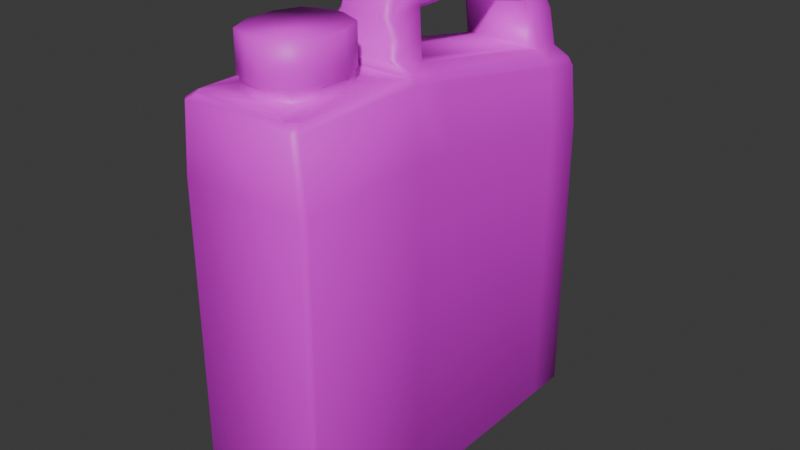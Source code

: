 # Source: OIL.blend  (saved by Blender 5.1.30; exported with 4.5.12 LTS)
import bpy
from mathutils import Matrix  # noqa: F401  (used for matrix-valued properties, if any)

bpy.ops.wm.read_factory_settings(use_empty=True)
scene = bpy.context.scene
scene.name = 'Scene'

# ---- collections
col_collection = bpy.data.collections.new('Collection'); scene.collection.children.link(col_collection)

# ---- images (referenced by path relative to the original .blend; pixels are not part of the script)
import os
ASSET_DIR = os.environ.get("B2B_ASSET_DIR", "")  # directory of the original .blend (textures are referenced by path, not embedded)
HERE = os.path.dirname(os.path.abspath(__file__))  # packed textures are extracted next to this script under _unpacked/

def load_image(name, relpath, width, height, colorspace="sRGB"):
    """Load a texture the original file referenced (path relative to the .blend, or extracted next to this script)."""
    p = next((c for c in (os.path.join(HERE, relpath), os.path.join(ASSET_DIR, relpath)) if relpath and os.path.exists(c)), "")
    if p:
        img = bpy.data.images.load(p, check_existing=True)
        img.name = name
    else:  # same state as the original file: an image datablock whose file is absent (Cycles renders it pink)
        img = bpy.data.images.new(name, width, height)
        img.source = "FILE"
        img.filepath = "//" + (relpath or name)
    img.colorspace_settings.name = colorspace
    return img
img_oil = load_image('OIL', 'OIL.png', 1024, 1024, 'sRGB')

# ---- materials (node trees are filled in below, after node groups)
mat_oil = bpy.data.materials.new('OIL')
mat_oil.use_backface_culling_lightprobe_volume = False

# ---- material node trees
mat_oil.use_nodes = True; mat_oil.node_tree.nodes.clear()
_N = mat_oil.node_tree.nodes; _L = mat_oil.node_tree.links
n0 = _N.new('ShaderNodeBsdfPrincipled'); n0.name = 'Principled BSDF'; n0.location = (10, 300)
n1 = _N.new('ShaderNodeOutputMaterial'); n1.name = 'Material Output'; n1.location = (300, 300)
n2 = _N.new('ShaderNodeTexImage'); n2.name = 'Image Texture'; n2.location = (-330, 312)
n2.image = img_oil
_L.new(n0.outputs[0], n1.inputs[0])
_L.new(n2.outputs[0], n0.inputs[0])
n1.is_active_output = True

# ---- world
world_world = bpy.data.worlds.new('World'); scene.world = world_world
world_world.use_nodes = True; world_world.node_tree.nodes.clear()
_N = world_world.node_tree.nodes; _L = world_world.node_tree.links
n0 = _N.new('ShaderNodeOutputWorld'); n0.name = 'World Output'; n0.location = (300, 300)
n1 = _N.new('ShaderNodeBackground'); n1.name = 'Background'; n1.location = (10, 300)
n1.inputs[0].default_value = (0.05088, 0.05088, 0.05088, 1.0)
_L.new(n1.outputs[0], n0.inputs[0])
n0.is_active_output = True
world_world.color = (0.05088, 0.05088, 0.05088)
world_world.use_sun_shadow = False
world_world.sun_shadow_jitter_overblur = 0.0

# ---- meshes
me_cube_001 = bpy.data.meshes.new('Cube.001')
me_cube_001.from_pydata([(0.2596, -0.7508, 2.715), (0.05814, -0.6674, 2.715), (-0.343, -0.9522, 2.715), (-0.2596, -0.7508, 2.715), (-0.5867, 1.268, 1.711), (0.5867, 1.268, 1.711), (-0.5867, -0.1396, 1.931), (0.5867, -0.1396, 1.931), (-0.5867, -0.4829, 1.984), (0.5867, -0.4829, 1.984), (-0.05814, -0.6674, 2.715), (-0.343, -1.193, 2.715), (-0.2596, -1.394, 2.715), (-0.05814, -1.477, 2.715), (-0.0554, -1.458, 2.606), (-0.3268, -1.187, 2.606), (-0.2473, -1.379, 2.606), (0.3268, -1.187, 2.606), (0.0554, -1.458, 2.606), (0.2473, -1.379, 2.606), (-0.3268, -0.9579, 2.606), (-0.0554, -0.6865, 2.606), (-0.4054, -0.6172, 2.606), (-0.2473, -0.766, 2.606), (0.0554, -0.6865, 2.606), (0.3268, -0.9579, 2.606), (0.4054, -0.6172, 2.606), (0.2473, -0.766, 2.606), (0.343, -0.9522, 3.037), (0.05814, -0.6674, 3.037), (0.2596, -0.7508, 3.037), (0.05814, -1.477, 3.037), (0.343, -1.193, 3.037), (0.2596, -1.394, 3.037), (-0.343, -1.193, 3.037), (-0.05814, -1.477, 3.037), (-0.2596, -1.394, 3.037), (-0.05814, -0.6674, 3.037), (-0.343, -0.9522, 3.037), (-0.2596, -0.7508, 3.037), (0.343, -0.9522, 2.715), (0.05814, -1.477, 2.715), (0.2596, -1.394, 2.715), (0.343, -1.193, 2.715), (0.3268, -1.187, 2.698), (-0.3268, -0.9579, 2.698), (0.2473, -1.379, 2.698), (-0.0554, -1.458, 2.698), (0.0554, -0.6865, 2.698), (-0.2473, -0.766, 2.698), (-0.2473, -1.379, 2.698), (-0.3268, -1.187, 2.698), (-0.0554, -0.6865, 2.698), (0.2473, -0.766, 2.698), (0.3268, -0.9579, 2.698), (0.0554, -1.458, 2.698), (-0.5867, -1.615, -0.9534), (-0.5402, -1.615, -1.0), (-0.5401, -1.662, -0.9534), (-0.5867, 1.615, -0.9534), (-0.5401, 1.662, -0.9534), (-0.5402, 1.615, -1.0), (-0.4882, 1.614, 2.23), (-0.3767, 1.667, 2.248), (-0.4885, 1.662, 2.155), (-0.5352, 1.615, 2.163), (0.5867, -1.615, -0.9534), (0.5401, -1.662, -0.9534), (0.5402, -1.615, -1.0), (0.5402, 1.615, -1.0), (0.5401, 1.662, -0.9534), (0.5867, 1.615, -0.9534), (0.3767, 1.667, 2.248), (0.4882, 1.614, 2.23), (0.5352, 1.615, 2.163), (0.4885, 1.662, 2.155), (-0.5867, -0.4829, -0.9534), (-0.5402, -0.4829, -1.0), (0.5402, -0.4829, -1.0), (0.5867, -0.4829, -0.9534), (-0.4882, -0.1375, 2.56), (-0.5348, -0.1396, 2.494), (0.5402, -0.1396, -1.0), (0.5867, -0.1396, -0.9534), (-0.5867, -0.1396, -0.9534), (-0.5402, -0.1396, -1.0), (0.5348, -0.1396, 2.494), (0.4882, -0.1375, 2.56), (-0.5351, 1.268, 2.229), (-0.4882, 1.27, 2.295), (0.5867, 1.268, -0.9534), (0.5402, 1.268, -1.0), (-0.5867, 1.268, -0.9534), (-0.5402, 1.268, -1.0), (0.5351, 1.268, 2.229), (0.4882, 1.27, 2.295), (0.5867, -1.615, 1.984), (0.5401, -1.662, 1.984), (0.5401, 1.662, 1.65), (0.5867, 1.615, 1.657), (-0.5867, 1.615, 1.657), (-0.5401, 1.662, 1.65), (-0.5867, -1.615, 1.984), (-0.5401, -1.662, 1.984), (-0.292, 1.278, 2.363), (-0.3604, 1.34, 2.332), (-0.3393, 1.622, 2.299), (-0.2887, 1.671, 2.289), (0.2887, 1.671, 2.289), (0.3393, 1.622, 2.299), (0.2919, -0.1301, 2.629), (0.3604, -0.1796, 2.618), (0.3393, -0.4272, 2.685), (0.2887, -0.4733, 2.693), (-0.2887, -0.4733, 2.693), (-0.3393, -0.4272, 2.685), (-0.3604, -0.1796, 2.618), (-0.2911, -0.1301, 2.629), (0.3604, 1.34, 2.332), (0.292, 1.278, 2.363), (0.1901, -0.01685, 2.948), (0.2281, -0.04579, 2.987), (0.1887, -0.4218, 2.967), (0.2384, -0.3745, 2.964), (-0.1887, -0.4218, 2.967), (-0.2384, -0.3745, 2.964), (-0.2281, -0.04579, 2.987), (-0.1899, -0.01685, 2.948), (0.3393, -0.1682, 2.806), (0.291, -0.1195, 2.802), (0.3393, -0.4006, 2.826), (0.289, -0.4476, 2.83), (-0.2909, -0.1195, 2.802), (-0.3393, -0.1682, 2.806), (-0.3393, -0.4006, 2.826), (-0.289, -0.4476, 2.83), (0.2384, -0.02704, 3.181), (0.1894, -0.02909, 3.228), (0.2384, -0.3161, 3.128), (0.1892, -0.3496, 3.17), (-0.2384, -0.3161, 3.128), (-0.1892, -0.3496, 3.17), (-0.1894, -0.02909, 3.228), (-0.2384, -0.02704, 3.181), (-0.189, 1.485, 2.938), (-0.2384, 1.436, 2.939), (0.189, 1.485, 2.938), (0.2384, 1.436, 2.939), (-0.3393, 1.525, 2.633), (-0.2893, 1.578, 2.613), (0.3393, 1.525, 2.633), (0.2893, 1.578, 2.613), (0.3393, 1.262, 2.73), (0.2912, 1.201, 2.753), (-0.2384, 1.354, 3.085), (-0.1893, 1.38, 3.126), (0.2384, 1.354, 3.085), (0.1893, 1.38, 3.126), (0.2288, 0.976, 2.997), (0.1903, 0.9741, 2.956), (-0.3393, 1.262, 2.73), (-0.2917, 1.201, 2.753), (-0.1899, 0.9741, 2.956), (-0.2288, 0.976, 2.997), (-0.1895, 0.9884, 3.239), (-0.2384, 0.986, 3.192), (0.2384, 0.986, 3.192), (0.1895, 0.9884, 3.239), (0.5347, -0.4829, 2.559), (0.4882, -0.4347, 2.616), (0.4794, -0.4829, 2.606), (0.4796, -1.545, 2.606), (0.418, -1.615, 2.606), (0.488, -1.662, 2.559), (0.5347, -1.615, 2.559), (-0.5347, -1.615, 2.559), (-0.488, -1.662, 2.559), (-0.418, -1.615, 2.606), (-0.4796, -1.545, 2.606), (-0.4794, -0.4829, 2.606), (-0.4882, -0.4347, 2.616), (-0.5347, -0.4829, 2.559), (-0.4722, -1.538, 2.606), (-0.4064, -1.604, 2.606), (-0.3797, -1.495, 2.606), (0.4064, -1.604, 2.606), (0.4722, -1.538, 2.606), (0.3797, -1.495, 2.606)], [], [(72, 63, 107, 108), (4, 88, 65, 100), (97, 173, 176, 103), (102, 175, 181, 8), (67, 97, 103, 58), (43, 40, 28, 32), (83, 7, 9, 79), (87, 95, 118, 111), (106, 105, 160, 148), (9, 168, 174, 96), (84, 6, 4, 92), (89, 80, 116, 105), (92, 4, 100, 59), (76, 8, 6, 84), (8, 181, 81, 6), (62, 89, 105, 106), (61, 69, 91, 93), (71, 99, 5, 90), (60, 101, 98, 70), (80, 180, 115, 116), (77, 78, 68, 57), (93, 91, 82, 85), (85, 82, 78, 77), (95, 73, 109, 118), (169, 87, 111, 112), (6, 81, 88, 4), (99, 74, 94, 5), (101, 64, 75, 98), (7, 86, 168, 9), (90, 5, 7, 83), (5, 94, 86, 7), (114, 113, 131, 135), (79, 9, 96, 66), (120, 127, 162, 159), (104, 119, 153, 161), (151, 149, 144, 146), (129, 132, 127, 120), (124, 122, 139, 141), (126, 143, 165, 163), (126, 125, 140, 143), (142, 137, 167, 164), (135, 131, 122, 124), (133, 134, 125, 126), (136, 121, 158, 166), (148, 160, 163, 145), (158, 147, 156, 166), (152, 150, 147, 158), (157, 155, 164, 167), (26, 25, 17, 186, 171, 170), (145, 163, 165, 154), (161, 153, 159, 162), (116, 115, 134, 133), (123, 121, 136, 138), (179, 170, 113, 114), (110, 117, 132, 129), (108, 107, 149, 151), (118, 109, 150, 152), (112, 111, 128, 130), (119, 104, 117, 110), (137, 142, 141, 139), (130, 128, 121, 123), (146, 144, 155, 157), (1, 10, 37, 29), (2, 11, 34, 38), (182, 15, 20, 22, 179, 178), (28, 30, 29, 37, 39, 38, 34, 36, 35, 31, 33, 32), (47, 55, 41, 13), (22, 21, 24, 26, 170, 179), (185, 18, 14, 183, 177, 172), (14, 16, 184, 183), (16, 15, 182, 184), (17, 19, 187, 186), (19, 18, 185, 187), (20, 23, 22), (23, 21, 22), (24, 27, 26), (27, 25, 26), (13, 35, 36, 12), (12, 36, 34, 11), (52, 21, 23, 49), (49, 23, 20, 45), (1, 29, 30, 0), (0, 30, 28, 40), (55, 18, 19, 46), (46, 19, 17, 44), (13, 41, 31, 35), (33, 42, 43, 32), (31, 41, 42, 33), (53, 0, 40, 54), (48, 1, 0, 53), (39, 3, 2, 38), (37, 10, 3, 39), (50, 12, 11, 51), (47, 13, 12, 50), (45, 51, 11, 2), (48, 52, 10, 1), (44, 54, 40, 43), (17, 25, 54, 44), (24, 21, 52, 48), (20, 15, 51, 45), (14, 47, 50, 16), (16, 50, 51, 15), (24, 48, 53, 27), (27, 53, 54, 25), (42, 46, 44, 43), (41, 55, 46, 42), (3, 49, 45, 2), (10, 52, 49, 3), (14, 18, 55, 47), (56, 57, 58), (59, 60, 61), (62, 63, 64, 65), (66, 67, 68), (69, 70, 71), (72, 73, 74, 75), (168, 169, 170), (171, 172, 173, 174), (175, 176, 177, 178), (179, 180, 181), (182, 183, 184), (185, 186, 187), (77, 57, 56, 76), (103, 176, 175, 102), (89, 62, 65, 88), (101, 60, 59, 100), (69, 61, 60, 70), (63, 72, 75, 64), (99, 71, 70, 98), (91, 69, 71, 90), (170, 171, 174, 168), (97, 67, 66, 96), (57, 68, 67, 58), (172, 177, 176, 173), (85, 77, 76, 84), (178, 179, 181, 175), (68, 78, 79, 66), (87, 169, 168, 86), (180, 80, 81, 181), (78, 82, 83, 79), (93, 85, 84, 92), (95, 87, 86, 94), (80, 89, 88, 81), (82, 91, 90, 83), (61, 93, 92, 59), (73, 95, 94, 74), (173, 97, 96, 174), (74, 99, 98, 75), (64, 101, 100, 65), (58, 103, 102, 56), (115, 180, 179, 114), (169, 112, 113, 170), (109, 73, 72, 108), (62, 106, 107, 63), (119, 110, 111, 118), (117, 104, 105, 116), (129, 120, 121, 128), (131, 113, 112, 130), (133, 126, 127, 132), (135, 124, 125, 134), (137, 139, 138, 136), (141, 142, 143, 140), (123, 138, 139, 122), (140, 125, 124, 141), (149, 107, 106, 148), (151, 146, 147, 150), (153, 119, 118, 152), (159, 153, 152, 158), (161, 162, 163, 160), (155, 144, 145, 154), (156, 147, 146, 157), (110, 129, 128, 111), (122, 131, 130, 123), (116, 133, 132, 117), (114, 135, 134, 115), (104, 161, 160, 105), (144, 149, 148, 145), (108, 151, 150, 109), (126, 163, 162, 127), (158, 121, 120, 159), (142, 164, 165, 143), (167, 137, 136, 166), (164, 155, 154, 165), (157, 167, 166, 156), (177, 183, 182, 178), (171, 186, 185, 172), (56, 102, 8, 76)])
me_cube_001.polygons.foreach_set('use_smooth', [True] * 186)
_uv = me_cube_001.uv_layers.new(name='UVMap')
_uv.uv.foreach_set('vector', [0.03472, 0.9385, 0.02506, 0.8535, 0.03076, 0.8624, 0.03837, 0.9289, 0.08511, 0.4412, 0.08511, 0.5048, 0.04519, 0.5048, 0.04519, 0.4412, 0.5028, 0.4412, 0.5028, 0.5048, 0.4151, 0.5048, 0.4151, 0.4412, 0.4065, 0.4412, 0.4065, 0.5048, 0.2813, 0.5048, 0.2813, 0.4412, 0.5028, 0.1165, 0.5028, 0.4412, 0.4151, 0.4412, 0.4151, 0.1165, 0.3752, 0.6847, 0.3643, 0.6475, 0.4163, 0.6293, 0.4291, 0.6713, 0.6716, 0.1165, 0.6716, 0.4412, 0.6366, 0.4412, 0.6366, 0.1165, 0.153, 0.5873, 0.2807, 0.6736, 0.278, 0.6895, 0.1401, 0.5963, 0.03392, 0.8542, 0.05494, 0.8205, 0.09873, 0.8444, 0.07341, 0.8591, 0.6366, 0.4412, 0.6366, 0.5048, 0.5114, 0.5048, 0.5114, 0.4412, 0.2464, 0.1165, 0.2464, 0.4412, 0.08511, 0.4412, 0.08512, 0.1164, 0.04007, 0.8081, 0.0332, 0.6542, 0.04767, 0.648, 0.05494, 0.8205, 0.08512, 0.1164, 0.08511, 0.4412, 0.04519, 0.4412, 0.04519, 0.1164, 0.2814, 0.1165, 0.2813, 0.4412, 0.2464, 0.4412, 0.2464, 0.1165, 0.2813, 0.4412, 0.2813, 0.5048, 0.2464, 0.5048, 0.2464, 0.4412, 0.02095, 0.8422, 0.04007, 0.8081, 0.05494, 0.8205, 0.03392, 0.8542, 0.8728, 0.01789, 0.8728, 0.1089, 0.8329, 0.1089, 0.8329, 0.01789, 0.8728, 0.1165, 0.8727, 0.4412, 0.8328, 0.4412, 0.8329, 0.1165, 0.9685, 0.1165, 0.9685, 0.4412, 0.8808, 0.4412, 0.8808, 0.1165, 0.0332, 0.6542, 0.03181, 0.6217, 0.0494, 0.6203, 0.04767, 0.648, 0.6366, 0.01786, 0.6366, 0.1088, 0.5114, 0.1088, 0.5115, 0.01784, 0.8329, 0.01789, 0.8329, 0.1089, 0.6716, 0.1088, 0.6716, 0.01787, 0.6716, 0.01787, 0.6716, 0.1088, 0.6366, 0.1088, 0.6366, 0.01786, 0.06344, 0.9705, 0.0342, 0.9507, 0.04263, 0.9356, 0.06601, 0.9556, 0.126, 0.569, 0.153, 0.5873, 0.1401, 0.5963, 0.1157, 0.5833, 0.2464, 0.4412, 0.2464, 0.5048, 0.08511, 0.5048, 0.08511, 0.4412, 0.8727, 0.4412, 0.8727, 0.5048, 0.8328, 0.5048, 0.8328, 0.4412, 0.9685, 0.4412, 0.9684, 0.5047, 0.8808, 0.5048, 0.8808, 0.4412, 0.6716, 0.4412, 0.6716, 0.5048, 0.6366, 0.5048, 0.6366, 0.4412, 0.8329, 0.1165, 0.8328, 0.4412, 0.6716, 0.4412, 0.6716, 0.1165, 0.8328, 0.4412, 0.8328, 0.5048, 0.6716, 0.5048, 0.6716, 0.4412, 0.2867, 0.8972, 0.2755, 0.9441, 0.2649, 0.9386, 0.2755, 0.8969, 0.6366, 0.1165, 0.6366, 0.4412, 0.5114, 0.4412, 0.5114, 0.1165, 0.2387, 0.8301, 0.2441, 0.8667, 0.1427, 0.8483, 0.1579, 0.8149, 0.06352, 0.8127, 0.1215, 0.7747, 0.141, 0.7958, 0.107, 0.8418, 0.07167, 0.9204, 0.06927, 0.8653, 0.09868, 0.8774, 0.09761, 0.908, 0.2506, 0.8191, 0.2651, 0.8693, 0.2441, 0.8667, 0.2387, 0.8301, 0.264, 0.9022, 0.2572, 0.9283, 0.2445, 0.9217, 0.2503, 0.9024, 0.2447, 0.8726, 0.2322, 0.8883, 0.1451, 0.874, 0.1426, 0.8538, 0.2447, 0.8726, 0.2631, 0.8972, 0.2513, 0.8981, 0.2322, 0.8883, 0.2302, 0.8935, 0.2238, 0.9215, 0.1422, 0.9105, 0.1453, 0.8797, 0.2755, 0.8969, 0.2649, 0.9386, 0.2572, 0.9283, 0.264, 0.9022, 0.2681, 0.8746, 0.275, 0.892, 0.2631, 0.8972, 0.2447, 0.8726, 0.2239, 0.9267, 0.2279, 0.9435, 0.1354, 0.9332, 0.141, 0.9158, 0.07341, 0.8591, 0.09873, 0.8444, 0.1426, 0.8538, 0.1018, 0.8718, 0.1354, 0.9332, 0.1004, 0.9131, 0.1129, 0.91, 0.141, 0.9158, 0.09731, 0.9365, 0.07599, 0.9254, 0.1004, 0.9131, 0.1354, 0.9332, 0.1132, 0.9053, 0.1153, 0.8813, 0.1453, 0.8797, 0.1422, 0.9105, 0.5988, 0.7323, 0.5842, 0.67, 0.5834, 0.6304, 0.6076, 0.5677, 0.6089, 0.5665, 0.6116, 0.7554, 0.1018, 0.8718, 0.1426, 0.8538, 0.1451, 0.874, 0.1156, 0.8764, 0.107, 0.8418, 0.141, 0.7958, 0.1579, 0.8149, 0.1427, 0.8483, 0.2834, 0.8691, 0.2866, 0.8909, 0.275, 0.892, 0.2681, 0.8746, 0.254, 0.9325, 0.2279, 0.9435, 0.2239, 0.9267, 0.2434, 0.926, 0.03154, 0.6163, 0.1216, 0.566, 0.1083, 0.5843, 0.05409, 0.6146, 0.2649, 0.8148, 0.2792, 0.863, 0.2651, 0.8693, 0.2506, 0.8191, 0.03837, 0.9289, 0.03076, 0.8624, 0.06927, 0.8653, 0.07167, 0.9204, 0.06601, 0.9556, 0.04263, 0.9356, 0.07599, 0.9254, 0.09731, 0.9365, 0.2721, 0.9498, 0.2568, 0.9679, 0.2474, 0.9542, 0.262, 0.9428, 0.1215, 0.7747, 0.06352, 0.8127, 0.05449, 0.6521, 0.1068, 0.6461, 0.2238, 0.9215, 0.2302, 0.8935, 0.2503, 0.9024, 0.2445, 0.9217, 0.262, 0.9428, 0.2474, 0.9542, 0.2279, 0.9435, 0.254, 0.9325, 0.09761, 0.908, 0.09868, 0.8774, 0.1153, 0.8813, 0.1132, 0.9053, 0.33, 0.9346, 0.3406, 0.9208, 0.3821, 0.9465, 0.372, 0.9623, 0.3668, 0.8639, 0.3778, 0.8301, 0.4263, 0.8427, 0.415, 0.8814, 0.4393, 0.5677, 0.4644, 0.6292, 0.4653, 0.6691, 0.4508, 0.7315, 0.438, 0.7547, 0.438, 0.5664, 0.5496, 0.841, 0.5361, 0.8737, 0.5033, 0.8873, 0.4844, 0.8873, 0.4516, 0.8737, 0.438, 0.841, 0.438, 0.8019, 0.4516, 0.7691, 0.4844, 0.7555, 0.5033, 0.7555, 0.5361, 0.7691, 0.5496, 0.8019, 0.3825, 0.7677, 0.3824, 0.7504, 0.3864, 0.7505, 0.3862, 0.7677, 0.4508, 0.7315, 0.514, 0.7201, 0.5345, 0.7199, 0.5988, 0.7323, 0.6116, 0.7554, 0.438, 0.7547, 0.5965, 0.5566, 0.5337, 0.5816, 0.5135, 0.5817, 0.4504, 0.5565, 0.4484, 0.5545, 0.5985, 0.5547, 0.5135, 0.5817, 0.479, 0.5954, 0.4551, 0.575, 0.4504, 0.5565, 0.479, 0.5954, 0.4644, 0.6292, 0.4393, 0.5677, 0.4551, 0.575, 0.5834, 0.6304, 0.5684, 0.5966, 0.592, 0.5754, 0.6076, 0.5677, 0.5684, 0.5966, 0.5337, 0.5816, 0.5965, 0.5566, 0.592, 0.5754, 0.4653, 0.6691, 0.4802, 0.704, 0.4508, 0.7315, 0.4802, 0.704, 0.514, 0.7201, 0.4508, 0.7315, 0.5345, 0.7199, 0.569, 0.7053, 0.5988, 0.7323, 0.569, 0.7053, 0.5842, 0.67, 0.5988, 0.7323, 0.3862, 0.7677, 0.4379, 0.7694, 0.4342, 0.8073, 0.3855, 0.7991, 0.3855, 0.7991, 0.4342, 0.8073, 0.4263, 0.8427, 0.3778, 0.8301, 0.517, 0.705, 0.514, 0.7201, 0.4802, 0.704, 0.4922, 0.693, 0.4922, 0.693, 0.4802, 0.704, 0.4653, 0.6691, 0.4794, 0.6659, 0.3301, 0.5842, 0.3827, 0.5545, 0.402, 0.5919, 0.3517, 0.6141, 0.3517, 0.6141, 0.402, 0.5919, 0.4163, 0.6293, 0.3643, 0.6475, 0.5306, 0.5969, 0.5337, 0.5816, 0.5684, 0.5966, 0.5569, 0.6079, 0.5569, 0.6079, 0.5684, 0.5966, 0.5834, 0.6304, 0.5699, 0.6334, 0.3862, 0.7677, 0.3864, 0.7505, 0.4379, 0.7495, 0.4379, 0.7694, 0.4362, 0.7113, 0.3844, 0.7172, 0.3752, 0.6847, 0.4291, 0.6713, 0.4379, 0.7495, 0.3864, 0.7505, 0.3844, 0.7172, 0.4362, 0.7113, 0.3482, 0.6164, 0.3517, 0.6141, 0.3643, 0.6475, 0.3607, 0.6491, 0.3272, 0.5874, 0.3301, 0.5842, 0.3517, 0.6141, 0.3482, 0.6164, 0.4, 0.9159, 0.3568, 0.894, 0.3668, 0.8639, 0.415, 0.8814, 0.3821, 0.9465, 0.3406, 0.9208, 0.3568, 0.894, 0.4, 0.9159, 0.3817, 0.7989, 0.3855, 0.7991, 0.3778, 0.8301, 0.3744, 0.8295, 0.3825, 0.7677, 0.3862, 0.7677, 0.3855, 0.7991, 0.3817, 0.7989, 0.3636, 0.8624, 0.3744, 0.8295, 0.3778, 0.8301, 0.3668, 0.8639, 0.3272, 0.9318, 0.3377, 0.9186, 0.3406, 0.9208, 0.33, 0.9346, 0.3715, 0.6853, 0.3607, 0.6491, 0.3643, 0.6475, 0.3752, 0.6847, 0.5834, 0.6304, 0.5842, 0.67, 0.5683, 0.6663, 0.5699, 0.6334, 0.5345, 0.7199, 0.514, 0.7201, 0.517, 0.705, 0.5323, 0.7055, 0.4653, 0.6691, 0.4644, 0.6292, 0.4797, 0.6325, 0.4794, 0.6659, 0.5135, 0.5817, 0.5155, 0.5959, 0.4896, 0.6068, 0.479, 0.5954, 0.479, 0.5954, 0.4896, 0.6068, 0.4797, 0.6325, 0.4644, 0.6292, 0.5345, 0.7199, 0.5323, 0.7055, 0.5577, 0.6938, 0.569, 0.7053, 0.569, 0.7053, 0.5577, 0.6938, 0.5683, 0.6663, 0.5842, 0.67, 0.3844, 0.7172, 0.3804, 0.7176, 0.3715, 0.6853, 0.3752, 0.6847, 0.3864, 0.7505, 0.3824, 0.7504, 0.3804, 0.7176, 0.3844, 0.7172, 0.3568, 0.894, 0.3535, 0.8922, 0.3636, 0.8624, 0.3668, 0.8639, 0.3406, 0.9208, 0.3377, 0.9186, 0.3535, 0.8922, 0.3568, 0.894, 0.5135, 0.5817, 0.5337, 0.5816, 0.5306, 0.5969, 0.5155, 0.5959, 0.4528, 0.0962, 0.4221, 0.07843, 0.4528, 0.06067, 0.4612, 0.04374, 0.479, 0.01298, 0.4967, 0.04374, 0.9765, 0.5159, 0.9684, 0.5159, 0.9684, 0.5047, 0.9765, 0.5047, 0.4789, 0.04378, 0.4967, 0.07454, 0.4612, 0.07454, 0.422, 0.07844, 0.3913, 0.09621, 0.3913, 0.06067, 0.8808, 0.5159, 0.8727, 0.5159, 0.8727, 0.5048, 0.8808, 0.5048, 0.4135, 0.01298, 0.4135, 0.06063, 0.3913, 0.04517, 0.5114, 0.5152, 0.5028, 0.5152, 0.5028, 0.5048, 0.5114, 0.5048, 0.4065, 0.5048, 0.4151, 0.5048, 0.4151, 0.5152, 0.4065, 0.5152, 0.4457, 0.01298, 0.4612, 0.03514, 0.4135, 0.03514, 0.4393, 0.5677, 0.4504, 0.5565, 0.4551, 0.575, 0.5965, 0.5566, 0.6076, 0.5677, 0.592, 0.5754, 0.2814, 0.1088, 0.4065, 0.1088, 0.4065, 0.1165, 0.2814, 0.1165, 0.4151, 0.4412, 0.4151, 0.5048, 0.4065, 0.5048, 0.4065, 0.4412, 0.08511, 0.5159, 0.04519, 0.5159, 0.04519, 0.5048, 0.08511, 0.5048, 0.9685, 0.4412, 0.9685, 0.1165, 0.9765, 0.1165, 0.9765, 0.4412, 0.8808, 0.1089, 0.9685, 0.1089, 0.9685, 0.1165, 0.8808, 0.1165, 0.9684, 0.5159, 0.8808, 0.5159, 0.8808, 0.5048, 0.9684, 0.5047, 0.8727, 0.4412, 0.8728, 0.1165, 0.8808, 0.1165, 0.8808, 0.4412, 0.8329, 0.1089, 0.8728, 0.1089, 0.8728, 0.1165, 0.8329, 0.1165, 0.6366, 0.5152, 0.5114, 0.5152, 0.5114, 0.5048, 0.6366, 0.5048, 0.5028, 0.4412, 0.5028, 0.1165, 0.5114, 0.1165, 0.5114, 0.4412, 0.4151, 0.1088, 0.5028, 0.1088, 0.5028, 0.1165, 0.4151, 0.1165, 0.5028, 0.5152, 0.4151, 0.5152, 0.4151, 0.5048, 0.5028, 0.5048, 0.2464, 0.1088, 0.2814, 0.1088, 0.2814, 0.1165, 0.2464, 0.1165, 0.4065, 0.5152, 0.2813, 0.5152, 0.2813, 0.5048, 0.4065, 0.5048, 0.5114, 0.1088, 0.6366, 0.1088, 0.6366, 0.1165, 0.5114, 0.1165, 0.6716, 0.5159, 0.6366, 0.5159, 0.6366, 0.5048, 0.6716, 0.5048, 0.2813, 0.5159, 0.2464, 0.5159, 0.2464, 0.5048, 0.2813, 0.5048, 0.6366, 0.1088, 0.6716, 0.1088, 0.6716, 0.1165, 0.6366, 0.1165, 0.08512, 0.1088, 0.2464, 0.1088, 0.2464, 0.1165, 0.08512, 0.1164, 0.8328, 0.5159, 0.6716, 0.5159, 0.6716, 0.5048, 0.8328, 0.5048, 0.2464, 0.5159, 0.08511, 0.5159, 0.08511, 0.5048, 0.2464, 0.5048, 0.6716, 0.1088, 0.8329, 0.1089, 0.8329, 0.1165, 0.6716, 0.1165, 0.04519, 0.1088, 0.08512, 0.1088, 0.08512, 0.1164, 0.04519, 0.1164, 0.8727, 0.5159, 0.8328, 0.5159, 0.8328, 0.5048, 0.8727, 0.5048, 0.5028, 0.5048, 0.5028, 0.4412, 0.5114, 0.4412, 0.5114, 0.5048, 0.8727, 0.5048, 0.8727, 0.4412, 0.8808, 0.4412, 0.8808, 0.5048, 0.9684, 0.5047, 0.9685, 0.4412, 0.9765, 0.4412, 0.9765, 0.5047, 0.4151, 0.1165, 0.4151, 0.4412, 0.4065, 0.4412, 0.4065, 0.1165, 0.0494, 0.6203, 0.03181, 0.6217, 0.03154, 0.6163, 0.05409, 0.6146, 0.126, 0.569, 0.1157, 0.5833, 0.1083, 0.5843, 0.1216, 0.566, 0.04263, 0.9356, 0.0342, 0.9507, 0.03472, 0.9385, 0.03837, 0.9289, 0.02095, 0.8422, 0.03392, 0.8542, 0.03076, 0.8624, 0.02506, 0.8535, 0.2677, 0.6918, 0.14, 0.6055, 0.1401, 0.5963, 0.278, 0.6895, 0.05449, 0.6521, 0.06352, 0.8127, 0.05494, 0.8205, 0.04767, 0.648, 0.2421, 0.9568, 0.2249, 0.9481, 0.2279, 0.9435, 0.2474, 0.9542, 0.2649, 0.9386, 0.2755, 0.9441, 0.2721, 0.9498, 0.262, 0.9428, 0.2681, 0.8746, 0.2447, 0.8726, 0.2441, 0.8667, 0.2651, 0.8693, 0.2755, 0.8969, 0.264, 0.9022, 0.2631, 0.8972, 0.275, 0.892, 0.2238, 0.9215, 0.2445, 0.9217, 0.2434, 0.926, 0.2239, 0.9267, 0.2503, 0.9024, 0.2302, 0.8935, 0.2322, 0.8883, 0.2513, 0.8981, 0.254, 0.9325, 0.2434, 0.926, 0.2445, 0.9217, 0.2572, 0.9283, 0.2513, 0.8981, 0.2631, 0.8972, 0.264, 0.9022, 0.2503, 0.9024, 0.06927, 0.8653, 0.03076, 0.8624, 0.03392, 0.8542, 0.07341, 0.8591, 0.07167, 0.9204, 0.09761, 0.908, 0.1004, 0.9131, 0.07599, 0.9254, 0.1038, 0.9395, 0.07393, 0.9601, 0.06601, 0.9556, 0.09731, 0.9365, 0.1346, 0.9384, 0.1038, 0.9395, 0.09731, 0.9365, 0.1354, 0.9332, 0.107, 0.8418, 0.1427, 0.8483, 0.1426, 0.8538, 0.09873, 0.8444, 0.1153, 0.8813, 0.09868, 0.8774, 0.1018, 0.8718, 0.1156, 0.8764, 0.1129, 0.91, 0.1004, 0.9131, 0.09761, 0.908, 0.1132, 0.9053, 0.2495, 0.9705, 0.2421, 0.9568, 0.2474, 0.9542, 0.2568, 0.9679, 0.2572, 0.9283, 0.2649, 0.9386, 0.262, 0.9428, 0.254, 0.9325, 0.2834, 0.8691, 0.2681, 0.8746, 0.2651, 0.8693, 0.2792, 0.863, 0.2867, 0.8972, 0.2755, 0.8969, 0.275, 0.892, 0.2866, 0.8909, 0.06352, 0.8127, 0.107, 0.8418, 0.09873, 0.8444, 0.05494, 0.8205, 0.09868, 0.8774, 0.06927, 0.8653, 0.07341, 0.8591, 0.1018, 0.8718, 0.03837, 0.9289, 0.07167, 0.9204, 0.07599, 0.9254, 0.04263, 0.9356, 0.2447, 0.8726, 0.1426, 0.8538, 0.1427, 0.8483, 0.2441, 0.8667, 0.1354, 0.9332, 0.2279, 0.9435, 0.2249, 0.9481, 0.1346, 0.9384, 0.2302, 0.8935, 0.1453, 0.8797, 0.1451, 0.874, 0.2322, 0.8883, 0.1422, 0.9105, 0.2238, 0.9215, 0.2239, 0.9267, 0.141, 0.9158, 0.1453, 0.8797, 0.1153, 0.8813, 0.1156, 0.8764, 0.1451, 0.874, 0.1132, 0.9053, 0.1422, 0.9105, 0.141, 0.9158, 0.1129, 0.91, 0.4484, 0.5545, 0.4504, 0.5565, 0.4393, 0.5677, 0.438, 0.5664, 0.6089, 0.5665, 0.6076, 0.5677, 0.5965, 0.5566, 0.5985, 0.5547, 0.4065, 0.1165, 0.4065, 0.4412, 0.2813, 0.4412, 0.2814, 0.1165])
me_cube_001.materials.append(mat_oil)
me_cube_001.update()

# ---- objects
ob_oil = bpy.data.objects.new('OIL', me_cube_001)

# ---- transforms, parenting, visibility, modifiers, constraints
ob_oil.location = (4.804e-17, 0.008831, 0.2164)
ob_oil.scale = (0.2185, 0.2185, 0.2185)

# ---- collection membership
col_collection.objects.link(ob_oil)

# ---- scene / render settings (as saved in the file)
scene.frame_start = 1; scene.frame_end = 250; scene.frame_set(1)
scene.render.engine = 'CYCLES'
scene.render.bake_bias = 0.0
scene.render.bake_samples = 0
scene.cycles.sampling_pattern = 'TABULATED_SOBOL'
scene.cycles.bake_type = 'DIFFUSE'
scene.eevee.ray_tracing_options.trace_max_roughness = 0.0
bpy.context.view_layer.update()

# ---- added for rendering (the .blend has no active camera and no usable light): camera, sun
cam_auto = bpy.data.cameras.new('AutoCamera')
cam_auto.lens = 50.0
cam_auto.sensor_width = 36.0
cam_auto.clip_end = 1000.0
ob_auto_camera = bpy.data.objects.new('AutoCamera', cam_auto)
scene.collection.objects.link(ob_auto_camera)
ob_auto_camera.location = (1.11558, -1.32882, 1.35341)
ob_auto_camera.rotation_euler = (1.09748, -7.21219e-08, 0.694738)
scene.camera = ob_auto_camera
light_auto_sun = bpy.data.lights.new('AutoSun', 'SUN')
light_auto_sun.energy = 3.0
light_auto_sun.angle = 0.0523599
ob_auto_sun = bpy.data.objects.new('AutoSun', light_auto_sun)
scene.collection.objects.link(ob_auto_sun)
ob_auto_sun.rotation_euler = (0.872665, 0.174533, 0.523599)
bpy.context.view_layer.update()
